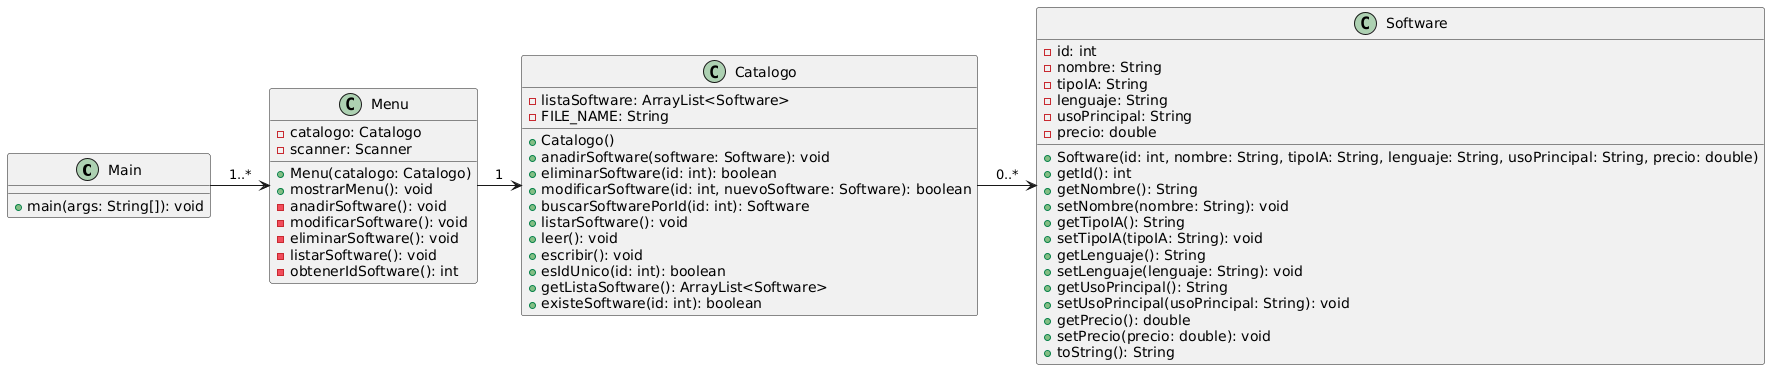

The diagram above was rendered by PlantUML. Its source (embedded in the PNG):
@startuml
class Main {
    +main(args: String[]): void
}

class Software {
    -id: int
    -nombre: String
    -tipoIA: String
    -lenguaje: String
    -usoPrincipal: String
    -precio: double
    +Software(id: int, nombre: String, tipoIA: String, lenguaje: String, usoPrincipal: String, precio: double)
    +getId(): int
    +getNombre(): String
    +setNombre(nombre: String): void
    +getTipoIA(): String
    +setTipoIA(tipoIA: String): void
    +getLenguaje(): String
    +setLenguaje(lenguaje: String): void
    +getUsoPrincipal(): String
    +setUsoPrincipal(usoPrincipal: String): void
    +getPrecio(): double
    +setPrecio(precio: double): void
    +toString(): String
}

class Catalogo {
    -listaSoftware: ArrayList<Software>
    -FILE_NAME: String
    +Catalogo()
    +anadirSoftware(software: Software): void
    +eliminarSoftware(id: int): boolean
    +modificarSoftware(id: int, nuevoSoftware: Software): boolean
    +buscarSoftwarePorId(id: int): Software
    +listarSoftware(): void
    +leer(): void
    +escribir(): void
    +esIdUnico(id: int): boolean
    +getListaSoftware(): ArrayList<Software>
    +existeSoftware(id: int): boolean
}

class Menu {
    -catalogo: Catalogo
    -scanner: Scanner
    +Menu(catalogo: Catalogo)
    +mostrarMenu(): void
    -anadirSoftware(): void
    -modificarSoftware(): void
    -eliminarSoftware(): void
    -listarSoftware(): void
    -obtenerIdSoftware(): int
}

Main -> Menu : "1..*"
Menu -> Catalogo : "1"
Catalogo -> Software : "0..*"
@enduml